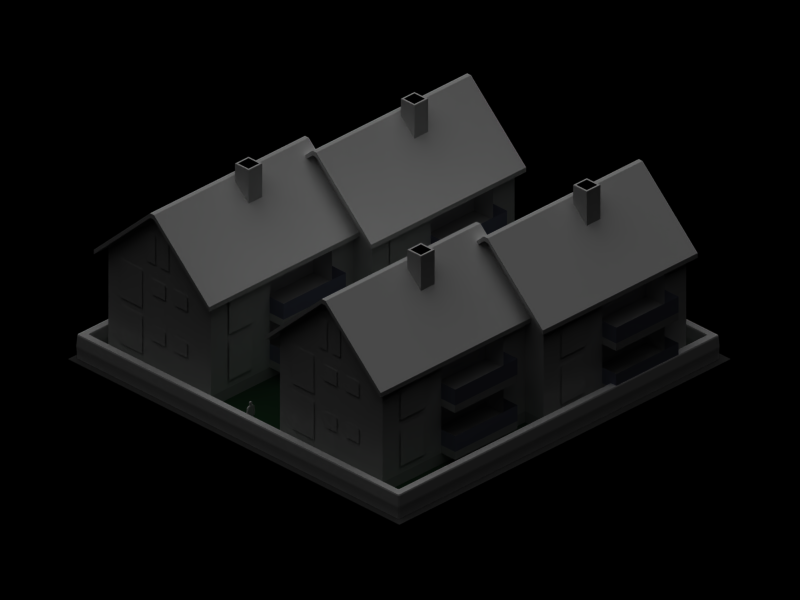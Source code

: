 # Source: reslowhbhd.blend  (saved by Blender 2.36.0; exported with 4.5.12 LTS)
import bpy
from mathutils import Matrix  # noqa: F401  (used for matrix-valued properties, if any)

bpy.ops.wm.read_factory_settings(use_empty=True)
scene = bpy.context.scene
scene.name = '1'

# ---- collections
col_collection_1 = bpy.data.collections.new('Collection 1'); scene.collection.children.link(col_collection_1)

# ---- materials (node trees are filled in below, after node groups)
mat_material_001 = bpy.data.materials.new('Material.001')
mat_material_001.alpha_threshold = 0.0
mat_material_001.preview_render_type = 'FLAT'
mat_material_001.diffuse_color = (0.07369, 0.1827, 0.09619, 1.0)
mat_material_001.roughness = 0.5
mat_material_001.specular_intensity = 0.3656
mat_material_001.line_color = (0.0, 0.0, 0.0, 1.0)
mat_hedge = bpy.data.materials.new('Hedge')
mat_hedge.alpha_threshold = 0.0
mat_hedge.preview_render_type = 'CUBE'
mat_hedge.roughness = 0.5
mat_hedge.specular_intensity = 0.0
mat_dachziegel = bpy.data.materials.new('Dachziegel')
mat_dachziegel.alpha_threshold = 0.0
mat_dachziegel.preview_render_type = 'FLAT'
mat_dachziegel.roughness = 0.5
mat_dachziegel.specular_intensity = 0.1766
mat_dachziegel.line_color = (0.0, 0.0, 0.0, 1.0)
mat_black = bpy.data.materials.new('Black')
mat_black.alpha_threshold = 0.0
mat_black.preview_render_type = 'FLAT'
mat_black.diffuse_color = (0.0, 0.0, 0.0, 1.0)
mat_black.roughness = 0.5
mat_black.specular_intensity = 0.1766
mat_black.line_color = (0.0, 0.0, 0.0, 1.0)
mat_wall = bpy.data.materials.new('Wall')
mat_wall.alpha_threshold = 0.0
mat_wall.preview_render_type = 'CUBE'
mat_wall.roughness = 0.5
mat_wall.line_color = (0.0, 0.0, 0.0, 1.0)
mat_balkon = bpy.data.materials.new('Balkon')
mat_balkon.alpha_threshold = 0.0
mat_balkon.preview_render_type = 'FLAT'
mat_balkon.diffuse_color = (0.3731, 0.3948, 0.5209, 1.0)
mat_balkon.roughness = 0.5
mat_balkon.line_color = (0.0, 0.0, 0.0, 1.0)
mat_fundament = bpy.data.materials.new('Fundament')
mat_fundament.alpha_threshold = 0.0
mat_fundament.preview_render_type = 'FLAT'
mat_fundament.diffuse_color = (0.6741, 0.6741, 0.6741, 1.0)
mat_fundament.roughness = 0.5
mat_fundament.line_color = (0.0, 0.0, 0.0, 1.0)
mat_window = bpy.data.materials.new('Window')
mat_window.alpha_threshold = 0.0
mat_window.preview_render_type = 'CUBE'
mat_window.roughness = 0.5
mat_window.specular_intensity = 1.0
mat_window2 = bpy.data.materials.new('Window2')
mat_window2.alpha_threshold = 0.0
mat_window2.preview_render_type = 'FLAT'
mat_window2.roughness = 0.5
mat_window2.line_color = (0.0, 0.0, 0.0, 1.0)
mat_cement = bpy.data.materials.new('Cement')
mat_cement.alpha_threshold = 0.0
mat_cement.preview_render_type = 'CUBE'
mat_cement.diffuse_color = (0.2146, 0.2146, 0.2146, 1.0)
mat_cement.roughness = 0.5
mat_cement.specular_intensity = 0.1
mat_cement.line_color = (0.0, 0.0, 0.0, 1.0)

# ---- material node trees

# ---- cameras
cam_camera_001 = bpy.data.cameras.new('Camera.001')
cam_camera_001.passepartout_alpha = 0.2
cam_camera_001.clip_end = 100.0
cam_camera_001.lens = 30.0
cam_camera_001.ortho_scale = 8.533
cam_camera_001.show_passepartout = False
cam_camera_001.show_safe_areas = True
cam_camera_001.dof.focus_distance = 0.0
cam_camera_001.dof.aperture_fstop = 128.0
cam_camera = bpy.data.cameras.new('Camera')
cam_camera.type = 'ORTHO'
cam_camera.passepartout_alpha = 0.2
cam_camera.clip_end = 100.0
cam_camera.lens = 10.0
cam_camera.ortho_scale = 25.6
cam_camera.show_passepartout = False
cam_camera.show_safe_areas = True
cam_camera.dof.focus_distance = 0.0
cam_camera.dof.aperture_fstop = 128.0

# ---- lights
light_lamp_001 = bpy.data.lights.new('Lamp.001', 'SUN')
light_lamp_001.transmission_factor = 0.0
light_lamp_001.angle = 1.571
light_lamp_001.energy = 0.6439
light_lamp_001.shadow_buffer_clip_start = 0.5
light_lamp_001.shadow_soft_size = 1.0
light_lamp_001.shadow_cascade_max_distance = 1000.0
light_lamp_001.cycles.use_multiple_importance_sampling = False
light_lamp = bpy.data.lights.new('Lamp', 'SUN')
light_lamp.transmission_factor = 0.0
light_lamp.angle = 1.571
light_lamp.energy = 1.0
light_lamp.shadow_buffer_clip_start = 0.5
light_lamp.shadow_soft_size = 1.0
light_lamp.shadow_cascade_max_distance = 1000.0
light_lamp.cycles.use_multiple_importance_sampling = False

# ---- meshes
me_plane_004 = bpy.data.meshes.new('Plane.004')
me_plane_004.from_pydata([(7.072, 7.072, 0.0), (7.072, -7.072, 0.0), (-7.072, -7.072, 0.0), (-7.072, 7.072, 0.0)], [], [(0, 3, 2, 1)])
me_plane_004.materials.append(mat_material_001)
me_plane_004.use_remesh_preserve_volume = False
me_plane_004.use_remesh_preserve_attributes = False
me_plane_004.use_mirror_vertex_groups = False
me_plane_004.update()
me_cube_004 = bpy.data.meshes.new('Cube.004')
me_cube_004.from_pydata([(-8.118, 8.068, -0.5087), (-8.118, -2.18, -0.5087), (-8.452, -2.18, -0.5087), (-8.452, 8.068, -0.5087), (-8.118, 8.068, 0.4556), (-8.118, -2.18, 0.4556), (-8.452, -2.18, 0.4556), (-8.452, 8.068, 0.4556), (-8.08, 8.068, 0.05539), (-8.08, -2.18, 0.05539), (-8.489, -2.18, 0.05539), (-8.489, 8.068, 0.05539), (-8.428, 8.068, 0.5087), (-8.428, -2.18, 0.5087), (-8.141, -2.18, 0.5087), (-8.141, 8.068, 0.5087), (-8.079, -2.18, -0.007287), (-8.49, -2.18, -0.007287), (-8.49, 8.068, -0.007287), (-8.483, 8.421, -0.007287), (-8.133, 8.099, 0.5087), (-8.429, 8.39, 0.5087), (-8.482, 8.42, 0.05539), (-8.45, 8.402, 0.4556), (-8.113, 8.087, 0.4556), (-8.45, 8.402, -0.5087), (-8.113, 8.087, -0.5087), (-8.099, 8.101, -0.5087), (-8.401, 8.444, -0.5087), (-8.099, 8.101, 0.4556), (-8.401, 8.444, 0.4556), (-8.42, 8.477, 0.05539), (-8.389, 8.424, 0.5087), (-8.111, 8.122, 0.5087), (-8.08, 8.068, -0.007287), (-8.42, 8.477, -0.007287), (-8.08, 8.479, -0.007287), (-8.08, 8.13, 0.5087), (-8.08, 8.417, 0.5087), (-8.08, 8.478, 0.05539), (-8.08, 8.44, 0.4556), (-8.08, 8.106, 0.4556), (-8.08, 8.44, -0.5087), (-8.08, 8.106, -0.5087), (0.05506, 8.106, -0.5087), (0.05506, 8.44, -0.5087), (0.05506, 8.106, 0.4556), (0.05506, 8.44, 0.4556), (0.05506, 8.478, 0.05539), (0.05506, 8.417, 0.5087), (0.05506, 8.13, 0.5087), (0.05506, 8.479, -0.007287), (0.05506, 8.068, -0.007287), (0.05506, 8.068, 0.05539), (0.05506, -7.952, 0.05539), (0.05506, -7.952, -0.007287), (0.05506, -8.362, -0.007287), (0.05506, -8.013, 0.5087), (0.05506, -8.3, 0.5087), (0.05506, -8.361, 0.05539), (0.05506, -8.324, 0.4556), (0.05506, -7.99, 0.4556), (0.05506, -8.324, -0.5087), (0.05506, -7.99, -0.5087), (-8.08, -7.99, -0.5087), (-8.08, -8.324, -0.5087), (-8.08, -7.99, 0.4556), (-8.08, -8.324, 0.4556), (-8.08, -8.361, 0.05539), (-8.08, -8.3, 0.5087), (-8.08, -8.013, 0.5087), (-8.08, -8.362, -0.007287), (-8.42, -8.361, -0.007287), (-8.08, -7.952, -0.007287), (-8.111, -8.005, 0.5087), (-8.389, -8.307, 0.5087), (-8.42, -8.36, 0.05539), (-8.401, -8.328, 0.4556), (-8.099, -7.985, 0.4556), (-8.401, -8.328, -0.5087), (-8.099, -7.985, -0.5087), (-8.113, -7.971, -0.5087), (-8.45, -8.285, -0.5087), (-8.113, -7.971, 0.4556), (-8.45, -8.285, 0.4556), (-8.482, -8.304, 0.05539), (-8.429, -8.273, 0.5087), (-8.133, -7.983, 0.5087), (-8.483, -8.304, -0.007287), (-8.49, -7.952, -0.007287), (-8.141, -7.952, 0.5087), (-8.428, -7.952, 0.5087), (-8.489, -7.952, 0.05539), (-8.08, -7.952, 0.05539), (-8.452, -7.952, 0.4556), (-8.118, -7.952, 0.4556), (-8.452, -7.952, -0.5087), (-8.118, -7.952, -0.5087), (8.118, -7.952, -0.5087), (8.452, -7.952, -0.5087), (8.118, -7.952, 0.4556), (8.452, -7.952, 0.4556), (8.08, -7.952, 0.05539), (8.489, -7.952, 0.05539), (8.428, -7.952, 0.5087), (8.141, -7.952, 0.5087), (8.49, -7.952, -0.007287), (8.483, -8.304, -0.007287), (8.133, -7.983, 0.5087), (8.429, -8.273, 0.5087), (8.482, -8.304, 0.05539), (8.45, -8.285, 0.4556), (8.113, -7.971, 0.4556), (8.45, -8.285, -0.5087), (8.113, -7.971, -0.5087), (8.099, -7.985, -0.5087), (8.401, -8.328, -0.5087), (8.099, -7.985, 0.4556), (8.401, -8.328, 0.4556), (8.42, -8.36, 0.05539), (8.389, -8.307, 0.5087), (8.111, -8.005, 0.5087), (8.08, -7.952, -0.007287), (8.42, -8.361, -0.007287), (8.08, -8.362, -0.007287), (8.08, -8.013, 0.5087), (8.08, -8.3, 0.5087), (8.08, -8.361, 0.05539), (8.08, -8.324, 0.4556), (8.08, -7.99, 0.4556), (8.08, -8.324, -0.5087), (8.08, -7.99, -0.5087), (8.08, 8.106, -0.5087), (8.08, 8.44, -0.5087), (8.08, 8.106, 0.4556), (8.08, 8.44, 0.4556), (8.08, 8.478, 0.05539), (8.08, 8.417, 0.5087), (8.08, 8.13, 0.5087), (8.08, 8.479, -0.007287), (8.42, 8.477, -0.007287), (8.08, 8.068, -0.007287), (8.111, 8.122, 0.5087), (8.389, 8.424, 0.5087), (8.42, 8.477, 0.05539), (8.401, 8.444, 0.4556), (8.099, 8.101, 0.4556), (8.401, 8.444, -0.5087), (8.099, 8.101, -0.5087), (8.113, 8.087, -0.5087), (8.45, 8.402, -0.5087), (8.113, 8.087, 0.4556), (8.45, 8.402, 0.4556), (8.482, 8.42, 0.05539), (8.429, 8.39, 0.5087), (8.133, 8.099, 0.5087), (8.483, 8.421, -0.007287), (8.49, 8.068, -0.007287), (8.49, -2.18, -0.007287), (8.079, -2.18, -0.007287), (8.141, 8.068, 0.5087), (8.141, -2.18, 0.5087), (8.428, -2.18, 0.5087), (8.428, 8.068, 0.5087), (8.489, 8.068, 0.05539), (8.489, -2.18, 0.05539), (8.08, -2.18, 0.05539), (8.08, 8.068, 0.05539), (8.452, 8.068, 0.4556), (8.452, -2.18, 0.4556), (8.118, -2.18, 0.4556), (8.118, 8.068, 0.4556), (8.452, 8.068, -0.5087), (8.452, -2.18, -0.5087), (8.118, -2.18, -0.5087), (8.118, 8.068, -0.5087)], [], [(0, 1, 2, 3), (0, 34, 16, 1), (1, 16, 17, 2), (2, 17, 18, 3), (10, 6, 7, 11), (9, 5, 6, 10), (8, 4, 5, 9), (5, 4, 15, 14), (6, 5, 14, 13), (7, 6, 13, 12), (15, 12, 13, 14), (17, 10, 11, 18), (16, 9, 10, 17), (34, 8, 9, 16), (12, 15, 20, 21), (7, 12, 21, 23), (15, 4, 24, 20), (18, 11, 22, 19), (11, 7, 23, 22), (4, 8, 24), (3, 18, 19, 25), (34, 0, 26), (0, 3, 25, 26), (26, 25, 28, 27), (34, 26, 27), (25, 19, 35, 28), (24, 8, 29), (22, 23, 30, 31), (19, 22, 31, 35), (20, 24, 29, 33), (23, 21, 32, 30), (21, 20, 33, 32), (32, 33, 37, 38), (30, 32, 38, 40), (33, 29, 41, 37), (35, 31, 39, 36), (31, 30, 40, 39), (29, 8, 41), (28, 35, 36, 42), (34, 27, 43), (27, 28, 42, 43), (8, 34, 52, 53), (41, 8, 53, 46), (34, 43, 44, 52), (43, 42, 45, 44), (42, 36, 51, 45), (39, 40, 47, 48), (36, 39, 48, 51), (37, 41, 46, 50), (40, 38, 49, 47), (38, 37, 50, 49), (46, 53, 48, 47), (53, 52, 51, 48), (46, 47, 49, 50), (52, 44, 45, 51), (55, 56, 62, 63), (61, 57, 58, 60), (54, 59, 56, 55), (61, 60, 59, 54), (69, 58, 57, 70), (67, 60, 58, 69), (70, 57, 61, 66), (71, 56, 59, 68), (68, 59, 60, 67), (65, 62, 56, 71), (64, 63, 62, 65), (73, 55, 63, 64), (66, 61, 54, 93), (93, 54, 55, 73), (80, 64, 65, 79), (73, 64, 80), (79, 65, 71, 72), (78, 66, 93), (76, 68, 67, 77), (72, 71, 68, 76), (74, 70, 66, 78), (77, 67, 69, 75), (75, 69, 70, 74), (86, 75, 74, 87), (84, 77, 75, 86), (87, 74, 78, 83), (88, 72, 76, 85), (85, 76, 77, 84), (83, 78, 93), (82, 79, 72, 88), (73, 80, 81), (81, 80, 79, 82), (97, 81, 82, 96), (73, 81, 97), (96, 82, 88, 89), (95, 83, 93), (92, 85, 84, 94), (89, 88, 85, 92), (90, 87, 83, 95), (94, 84, 86, 91), (91, 86, 87, 90), (73, 16, 9, 93), (17, 89, 92, 10), (90, 14, 13, 91), (94, 91, 13, 6), (5, 14, 90, 95), (93, 9, 5, 95), (10, 92, 94, 6), (2, 96, 89, 17), (97, 1, 16, 73), (97, 96, 2, 1), (98, 174, 173, 99), (98, 122, 159, 174), (173, 158, 106, 99), (165, 169, 101, 103), (102, 100, 170, 166), (170, 100, 105, 161), (101, 169, 162, 104), (105, 104, 162, 161), (158, 165, 103, 106), (122, 102, 166, 159), (104, 105, 108, 109), (101, 104, 109, 111), (105, 100, 112, 108), (106, 103, 110, 107), (103, 101, 111, 110), (100, 102, 112), (99, 106, 107, 113), (122, 98, 114), (98, 99, 113, 114), (114, 113, 116, 115), (122, 114, 115), (113, 107, 123, 116), (112, 102, 117), (110, 111, 118, 119), (107, 110, 119, 123), (108, 112, 117, 121), (111, 109, 120, 118), (109, 108, 121, 120), (120, 121, 125, 126), (118, 120, 126, 128), (121, 117, 129, 125), (123, 119, 127, 124), (119, 118, 128, 127), (117, 102, 129), (116, 123, 124, 130), (122, 115, 131), (115, 116, 130, 131), (102, 122, 55, 54), (129, 102, 54, 61), (122, 131, 63, 55), (131, 130, 62, 63), (130, 124, 56, 62), (127, 128, 60, 59), (124, 127, 59, 56), (125, 129, 61, 57), (128, 126, 58, 60), (126, 125, 57, 58), (137, 49, 50, 138), (135, 47, 49, 137), (138, 50, 46, 134), (139, 51, 48, 136), (136, 48, 47, 135), (133, 45, 51, 139), (132, 44, 45, 133), (141, 52, 44, 132), (134, 46, 53, 167), (167, 53, 52, 141), (148, 132, 133, 147), (141, 132, 148), (147, 133, 139, 140), (146, 134, 167), (144, 136, 135, 145), (140, 139, 136, 144), (142, 138, 134, 146), (145, 135, 137, 143), (143, 137, 138, 142), (154, 143, 142, 155), (152, 145, 143, 154), (155, 142, 146, 151), (156, 140, 144, 153), (153, 144, 145, 152), (151, 146, 167), (150, 147, 140, 156), (141, 148, 149), (149, 148, 147, 150), (175, 149, 150, 172), (141, 149, 175), (172, 150, 156, 157), (171, 151, 167), (164, 153, 152, 168), (157, 156, 153, 164), (160, 155, 151, 171), (168, 152, 154, 163), (163, 154, 155, 160), (141, 159, 166, 167), (159, 158, 165, 166), (158, 157, 164, 165), (160, 161, 162, 163), (168, 163, 162, 169), (169, 162, 161, 170), (170, 161, 160, 171), (167, 166, 170, 171), (166, 165, 169, 170), (165, 164, 168, 169), (173, 172, 157, 158), (174, 173, 158, 159), (175, 174, 159, 141), (175, 172, 173, 174)])
me_cube_004.materials.append(mat_hedge)
me_cube_004.use_remesh_preserve_volume = False
me_cube_004.use_remesh_preserve_attributes = False
me_cube_004.use_mirror_vertex_groups = False
me_cube_004.auto_texspace = False
me_cube_004.update()
me_cube_003 = bpy.data.meshes.new('Cube.003')
me_cube_003.from_pydata([(0.5144, 0.5144, -1.109), (0.5144, -0.5144, -1.109), (-0.5144, -0.5144, -1.109), (-0.5144, 0.5144, -1.109), (0.5144, 0.5144, 0.5144), (0.5144, -0.5144, 0.5144), (-0.5144, -0.5144, 0.5144), (-0.5144, 0.5144, 0.5144), (-0.3881, 0.3881, 0.5144), (-0.3881, -0.3881, 0.5144), (0.3881, -0.3881, 0.5144), (0.3881, 0.3881, 0.5144), (0.3881, 0.3881, 0.2298), (0.3881, -0.3881, 0.2298), (-0.3881, -0.3881, 0.2298), (-0.3881, 0.3881, 0.2298)], [], [(0, 1, 2, 3), (0, 4, 5, 1), (1, 5, 6, 2), (2, 6, 7, 3), (4, 0, 3, 7), (5, 4, 11, 10), (6, 5, 10, 9), (7, 6, 9, 8), (4, 7, 8, 11), (11, 8, 15, 12), (8, 9, 14, 15), (9, 10, 13, 14), (10, 11, 12, 13), (12, 15, 14, 13)])
me_cube_003.polygons.foreach_set('material_index', [0, 0, 0, 0, 0, 0, 0, 0, 0, 1, 1, 1, 1, 1])
me_cube_003.materials.append(mat_dachziegel)
me_cube_003.materials.append(mat_black)
me_cube_003.use_remesh_preserve_volume = False
me_cube_003.use_remesh_preserve_attributes = False
me_cube_003.use_mirror_vertex_groups = False
me_cube_003.update()
me_cube_006 = bpy.data.meshes.new('Cube.006')
me_cube_006.from_pydata([(2.398, 2.387, -2.793), (2.398, -2.258, -2.793), (-3.489, -2.258, -2.793), (-3.489, 2.387, -2.793), (2.398, 2.387, 1.414), (2.398, -2.258, 1.414), (-3.489, -2.258, 1.414), (-3.489, 2.387, 1.414), (-3.489, 0.2879, 3.403), (-3.489, -0.1593, 3.403), (2.398, -0.1593, 3.403), (2.398, 0.2879, 3.403), (1.506, -2.258, -2.793), (1.506, 2.387, -2.793), (1.506, -2.258, 1.414), (1.506, 2.387, 1.414), (1.506, 0.2879, 3.403), (1.506, -0.1593, 3.403), (-1.064, 0.2879, 3.403), (-1.064, -0.1593, 3.403), (-1.064, -2.258, 1.414), (-1.064, 2.387, 1.414), (-1.064, 2.387, -2.793), (-1.064, -2.258, -2.793), (2.398, 2.387, 1.133), (2.398, -2.258, 1.133), (-3.489, -2.258, 1.133), (-3.489, 2.387, 1.133), (1.506, 2.387, 1.133), (1.506, -2.258, 1.133), (-1.064, -2.258, 1.133), (-1.064, 2.387, 1.133), (-3.489, 2.387, -0.2962), (-1.064, 2.387, -0.2961), (-3.489, -2.258, -0.2962), (-1.064, -2.258, -0.2961), (1.506, -2.258, -0.2962), (1.506, 2.387, -0.2961), (2.398, 2.387, -0.2962), (2.398, -2.258, -0.2962), (2.398, 2.387, -0.5777), (1.506, 2.387, -0.5776), (-1.064, -2.258, -0.5776), (1.506, -2.258, -0.5777), (-3.489, -2.258, -0.5777), (-3.489, 2.387, -0.5777), (-1.064, 2.387, -0.5776), (2.398, -2.258, -0.5777), (-3.489, -2.258, -2.014), (-1.064, -2.258, -2.014), (1.506, -2.258, -2.014), (2.398, 2.387, -2.014), (1.506, 2.387, -2.014), (-3.489, 2.387, -2.014), (-1.064, 2.387, -2.014), (2.398, -2.258, -2.014), (-1.064, -0.9803, -2.014), (1.506, -0.9803, -2.014), (1.506, -0.9803, -0.5777), (-1.064, -0.9803, -0.5776), (-1.064, -0.9803, -0.2961), (1.506, -0.9803, -0.2962), (1.506, -0.9803, 1.133), (-1.064, -0.9803, 1.133), (2.398, 2.387, -2.312), (2.398, -2.258, -2.312), (1.506, -2.258, -2.312), (-3.489, -2.258, -2.312), (-3.489, 2.387, -2.312), (-1.064, 2.387, -2.312), (1.506, 2.387, -2.312), (-1.064, -2.258, -2.312), (-1.064, -2.887, -2.014), (1.506, -2.887, -2.014), (1.506, -2.887, -2.312), (-1.064, -2.887, -2.312), (-1.064, -2.887, -0.2961), (1.506, -2.887, -0.2962), (1.506, -2.887, -0.5777), (-1.064, -2.887, -0.5776), (1.506, -2.258, 0.2858), (1.506, -2.887, 0.2858), (-1.064, -2.887, 0.2859), (-1.064, -2.258, 0.2859), (1.506, -2.258, -1.432), (1.506, -2.887, -1.432), (-1.064, -2.887, -1.432), (-1.064, -2.258, -1.432)], [], [(0, 1, 12, 13), (0, 64, 65, 1), (1, 65, 66, 12), (2, 67, 68, 3), (4, 24, 28, 15), (4, 15, 16, 11), (7, 6, 9, 8), (6, 20, 19, 9), (5, 4, 11, 10), (11, 16, 17, 10), (16, 18, 19, 17), (14, 5, 10, 17), (15, 21, 18, 16), (13, 22, 69, 70), (14, 20, 30, 29), (12, 23, 22, 13), (23, 2, 3, 22), (20, 6, 26, 30), (22, 3, 68, 69), (21, 7, 8, 18), (18, 8, 9, 19), (20, 14, 17, 19), (27, 7, 21, 31), (26, 34, 35, 30), (31, 21, 15, 28), (24, 38, 37, 28), (26, 6, 7, 27), (25, 5, 14, 29), (24, 4, 5, 25), (38, 40, 41, 37), (34, 44, 42, 35), (32, 27, 31, 33), (33, 31, 28, 37), (34, 26, 27, 32), (39, 25, 29, 36), (38, 24, 25, 39), (44, 48, 49, 42), (40, 51, 52, 41), (45, 32, 33, 46), (46, 33, 37, 41), (44, 34, 32, 45), (47, 39, 36, 43), (40, 38, 39, 47), (51, 64, 70, 52), (48, 67, 71, 49), (53, 45, 46, 54), (54, 46, 41, 52), (48, 44, 45, 53), (55, 47, 43, 50), (51, 40, 47, 55), (49, 50, 57, 56), (50, 43, 58, 57), (42, 49, 56, 59), (43, 42, 59, 58), (35, 36, 61, 60), (36, 29, 62, 61), (30, 35, 60, 63), (29, 30, 63, 62), (59, 56, 57, 58), (63, 60, 61, 62), (67, 2, 23, 71), (71, 23, 12, 66), (64, 0, 13, 70), (68, 53, 54, 69), (69, 54, 52, 70), (67, 48, 53, 68), (65, 55, 50, 66), (64, 51, 55, 65), (50, 49, 72, 73), (66, 50, 73, 74), (71, 66, 74, 75), (49, 71, 75, 72), (36, 35, 76, 77), (43, 36, 77, 78), (42, 43, 78, 79), (35, 42, 79, 76), (72, 75, 74, 73), (76, 79, 78, 77), (77, 36, 80, 81), (76, 77, 81, 82), (35, 76, 82, 83), (73, 50, 84, 85), (72, 73, 85, 86), (49, 72, 86, 87)])
me_cube_006.polygons.foreach_set('material_index', [2, 2, 2, 2, 0, 0, 0, 0, 0, 0, 0, 0, 0, 2, 0, 2, 2, 0, 2, 0, 0, 0, 0, 0, 0, 0, 0, 0, 0, 0, 0, 0, 0, 0, 0, 0, 0, 0, 0, 0, 0, 0, 0, 0, 0, 0, 0, 0, 0, 0, 2, 0, 0, 2, 2, 0, 0, 0, 0, 0, 2, 2, 2, 0, 0, 0, 0, 0, 2, 2, 2, 2, 2, 2, 2, 0, 2, 2, 1, 1, 1, 1, 1, 1])
me_cube_006.materials.append(mat_wall)
me_cube_006.materials.append(mat_balkon)
me_cube_006.materials.append(mat_fundament)
me_cube_006.use_remesh_preserve_volume = False
me_cube_006.use_remesh_preserve_attributes = False
me_cube_006.use_mirror_vertex_groups = False
me_cube_006.auto_texspace = False
me_cube_006.update()
me_cube = bpy.data.meshes.new('Cube')
me_cube.from_pydata([(0.02671, 2.7, 1.067), (0.02671, -2.52, 1.067), (0.02677, -0.02496, 3.453), (0.02659, 0.1535, 3.453), (1.506, -0.02496, 3.453), (1.506, 0.1535, 3.453), (1.506, 2.7, 1.067), (1.506, -2.52, 1.067), (2.398, 0.1535, 3.453), (2.398, -0.02496, 3.453), (-4.001, -0.02496, 3.453), (-4.001, 0.1535, 3.453), (-4.001, 2.7, 1.067), (-4.001, -2.52, 1.067), (2.398, -2.52, 1.067), (2.398, 2.7, 1.067), (2.398, 0.1535, 3.625), (2.398, 2.7, 1.238), (1.506, 2.7, 1.238), (-4.001, -0.02496, 3.625), (-4.001, -2.52, 1.238), (0.02671, -2.52, 1.238), (2.398, -0.02496, 3.625), (2.398, -2.52, 1.238), (1.506, -2.52, 1.238), (0.02671, 2.7, 1.238), (-4.001, 0.1535, 3.625), (-4.001, 2.7, 1.238), (1.506, 0.1535, 3.625), (0.02677, -0.02496, 3.625), (1.506, -0.02496, 3.625), (0.02659, 0.1535, 3.625)], [], [(1, 7, 4, 2), (3, 11, 10, 2), (0, 12, 11, 3), (6, 0, 3, 5), (7, 14, 9, 4), (5, 3, 2, 4), (8, 5, 4, 9), (13, 1, 2, 10), (15, 6, 5, 8), (15, 8, 16, 17), (6, 15, 17, 18), (13, 10, 19, 20), (1, 13, 20, 21), (8, 9, 22, 16), (9, 14, 23, 22), (14, 7, 24, 23), (0, 6, 18, 25), (11, 12, 27, 26), (12, 0, 25, 27), (10, 11, 26, 19), (7, 1, 21, 24), (17, 18, 28, 16), (20, 21, 29, 19), (16, 28, 30, 22), (28, 31, 29, 30), (24, 23, 22, 30), (18, 25, 31, 28), (25, 27, 26, 31), (31, 26, 19, 29), (21, 24, 30, 29)])
me_cube.materials.append(mat_dachziegel)
me_cube.use_remesh_preserve_volume = False
me_cube.use_remesh_preserve_attributes = False
me_cube.use_mirror_vertex_groups = False
me_cube.update()
me_plane_001 = bpy.data.meshes.new('Plane.001')
me_plane_001.from_pydata([(0.4891, 0.7118, 1.951e-08), (0.4891, -0.7118, -1.951e-08), (-0.4891, -0.7118, -1.951e-08), (-0.4891, 0.7118, 1.951e-08)], [], [(0, 3, 2, 1)])
me_plane_001.materials.append(mat_window)
me_plane_001.use_remesh_preserve_volume = False
me_plane_001.use_remesh_preserve_attributes = False
me_plane_001.use_mirror_vertex_groups = False
me_plane_001.update()
me_cube_001 = bpy.data.meshes.new('Cube.001')
me_cube_001.from_pydata([(-1.285, 5.364e-07, 0.7146), (1.285, -5.96e-07, 0.7145), (1.285, -2.98e-07, -0.7146), (-1.285, 5.364e-07, -0.7145)], [], [(0, 3, 2, 1)])
me_cube_001.materials.append(mat_window)
me_cube_001.use_remesh_preserve_volume = False
me_cube_001.use_remesh_preserve_attributes = False
me_cube_001.use_mirror_vertex_groups = False
me_cube_001.auto_texspace = False
me_cube_001.update()
me_cube_002 = bpy.data.meshes.new('Cube.002')
me_cube_002.from_pydata([(-1.285, 4.172e-07, 0.7184), (1.285, -4.172e-07, 0.7184), (1.285, 0.0, -0.7184), (-1.285, 4.172e-07, -0.7183)], [], [(0, 3, 2, 1)])
me_cube_002.materials.append(mat_window)
me_cube_002.use_remesh_preserve_volume = False
me_cube_002.use_remesh_preserve_attributes = False
me_cube_002.use_mirror_vertex_groups = False
me_cube_002.auto_texspace = False
me_cube_002.update()
me_plane_002 = bpy.data.meshes.new('Plane.002')
me_plane_002.from_pydata([(-3.349e-23, 0.4117, 0.4117), (-1.124e-15, 0.4117, -0.4117), (-6.914e-24, -0.4117, -0.4117), (1.124e-15, -0.4117, 0.4117)], [], [(0, 3, 2, 1)])
me_plane_002.materials.append(mat_window2)
me_plane_002.use_remesh_preserve_volume = False
me_plane_002.use_remesh_preserve_attributes = False
me_plane_002.use_mirror_vertex_groups = False
me_plane_002.update()
me_plane_003 = bpy.data.meshes.new('Plane.003')
me_plane_003.from_pydata([(-3.349e-23, 0.4117, 0.4117), (-1.124e-15, 0.4117, -0.4117), (-6.914e-24, -0.4117, -0.4117), (1.124e-15, -0.4117, 0.4117)], [], [(0, 3, 2, 1)])
me_plane_003.materials.append(mat_window2)
me_plane_003.use_remesh_preserve_volume = False
me_plane_003.use_remesh_preserve_attributes = False
me_plane_003.use_mirror_vertex_groups = False
me_plane_003.update()
me_plane = bpy.data.meshes.new('Plane')
me_plane.from_pydata([(7.5, 7.5, 0.0), (7.5, -7.5, 0.0), (-7.5, -7.5, 0.0), (-7.5, 7.5, 0.0)], [], [(0, 3, 2, 1)])
me_plane.materials.append(mat_cement)
me_plane.use_remesh_preserve_volume = False
me_plane.use_remesh_preserve_attributes = False
me_plane.use_mirror_vertex_groups = False
me_plane.update()
me_plane_008 = bpy.data.meshes.new('Plane.008')
me_plane_008.from_pydata([(-0.1594, 0.03111, 0.06014), (-0.1594, 0.03111, 0.003189), (-0.2276, 0.03111, 0.003189), (-0.2276, 0.03111, 0.06014), (-0.2059, 0.03111, -0.009899), (-0.1811, 0.03111, -0.0099), (-0.1811, 0.03111, -0.02005), (-0.2059, 0.03111, -0.02005), (-0.2564, 0.03111, -0.02717), (-0.1305, 0.03111, -0.02717), (-0.1396, 0.03111, -0.1605), (-0.2474, 0.03111, -0.1605), (-0.2474, 0.03111, -0.1811), (-0.1396, 0.03111, -0.1811), (-0.2435, 0.03111, -0.07564), (-0.1434, 0.03111, -0.07564), (-0.1935, 0.03111, -0.232), (-0.1778, 0.03111, -0.3201), (-0.1362, 0.03111, -0.3202), (-0.2091, 0.03111, -0.3201), (-0.2508, 0.03111, -0.3202), (-0.2508, 0.03111, -0.4236), (-0.2091, 0.03111, -0.4236), (-0.1362, 0.03111, -0.4236), (-0.1778, 0.03111, -0.4236), (-0.1068, 0.03111, -0.05217), (-0.07738, 0.03111, -0.07982), (-0.2802, 0.03111, -0.05217), (-0.2939, 0.03111, -0.1417), (-0.2939, 0.03111, -0.2063), (-0.2569, 0.03111, -0.2063), (-0.03702, 0.03111, -0.049), (-0.01771, 0.03111, -0.08048), (-0.2577, 0.03111, -0.1442), (-0.07834, 0.03111, -0.1261), (-0.02917, 0.03111, -0.05009), (-0.01509, 0.03111, -0.07306), (-0.2888, 0.03111, -0.2124), (-0.2619, 0.03111, -0.2124), (-0.2619, 0.03111, -0.243), (-0.2888, 0.03111, -0.243), (0.01099, 0.03111, -0.05708), (-0.003099, 0.03111, -0.0341), (-0.1778, 0.03111, -0.4497), (-0.1362, 0.03111, -0.4497), (-0.2091, 0.03111, -0.4497), (-0.2508, 0.03111, -0.4497), (-0.2797, 0.03111, -0.4497), (-0.1072, 0.03111, -0.4497), (-0.1072, 0.03111, -0.4342), (-0.2797, 0.03111, -0.4342), (-0.2104, 0.03111, 0.07584), (-0.1765, 0.03111, 0.07584), (0.1716, 0.03111, 0.4313), (0.1716, 0.03111, 0.3485), (0.07781, 0.03111, 0.3485), (0.07781, 0.03111, 0.4313), (0.1038, 0.03111, 0.3292), (0.1456, 0.03111, 0.3292), (0.1456, 0.03111, 0.3112), (0.1038, 0.03111, 0.3112), (0.01861, 0.03111, 0.2985), (0.2308, 0.03111, 0.2985), (0.2155, 0.03111, 0.061), (0.03384, 0.03111, 0.061), (0.03384, 0.03111, 0.02422), (0.2155, 0.03111, 0.02422), (0.04034, 0.03111, 0.2121), (0.209, 0.03111, 0.2121), (0.1247, 0.03111, -0.06635), (0.1511, 0.03111, -0.2234), (0.2212, 0.03111, -0.2234), (0.09827, 0.03111, -0.2234), (0.02814, 0.03111, -0.2234), (0.02814, 0.03111, -0.4077), (0.09827, 0.03111, -0.4076), (0.2212, 0.03111, -0.4077), (0.1511, 0.03111, -0.4076), (0.2708, 0.03111, 0.2539), (0.2939, 0.03111, 0.09444), (-0.02145, 0.03111, 0.2539), (-0.04449, 0.03111, 0.09444), (-0.04449, 0.03111, -0.02062), (0.01775, 0.03111, -0.02062), (0.2939, 0.03111, -0.02062), (0.2316, 0.03111, -0.02062), (0.01641, 0.03111, 0.09008), (0.233, 0.03111, 0.09008), (0.2854, 0.03111, -0.03152), (0.24, 0.03111, -0.03152), (-0.03601, 0.03111, -0.03152), (0.009403, 0.03111, -0.03152), (0.009403, 0.03111, -0.08599), (-0.03601, 0.03111, -0.08599), (0.24, 0.03111, -0.08599), (0.2854, 0.03111, -0.08599), (0.1511, 0.03111, -0.4541), (0.2212, 0.03111, -0.4541), (0.09827, 0.03111, -0.4541), (0.02814, 0.03111, -0.4541), (-0.02061, 0.03111, -0.4541), (0.27, 0.03111, -0.4541), (0.27, 0.03111, -0.4266), (-0.02061, 0.03111, -0.4266), (0.1014, 0.03111, 0.4541), (0.148, 0.03111, 0.4541), (0.148, -0.03111, 0.4541), (0.1014, -0.03111, 0.4541), (-0.02061, -0.03111, -0.4266), (0.27, -0.03111, -0.4266), (0.27, -0.03111, -0.4541), (-0.02061, -0.03111, -0.4541), (0.02814, -0.03111, -0.4541), (0.09827, -0.03111, -0.4541), (0.2212, -0.03111, -0.4541), (0.1511, -0.03111, -0.4541), (0.2854, -0.03111, -0.08599), (0.24, -0.03111, -0.08599), (-0.03601, -0.03111, -0.08599), (0.009403, -0.03111, -0.08599), (0.009403, -0.03111, -0.03152), (-0.03601, -0.03111, -0.03152), (0.24, -0.03111, -0.03152), (0.2854, -0.03111, -0.03152), (0.233, -0.03111, 0.09008), (0.01641, -0.03111, 0.09008), (0.2316, -0.03111, -0.02062), (0.2939, -0.03111, -0.02062), (0.01775, -0.03111, -0.02062), (-0.04449, -0.03111, -0.02062), (-0.04449, -0.03111, 0.09444), (-0.02145, -0.03111, 0.2539), (0.2939, -0.03111, 0.09444), (0.2708, -0.03111, 0.2539), (0.1511, -0.03111, -0.4076), (0.2212, -0.03111, -0.4077), (0.09827, -0.03111, -0.4076), (0.02814, -0.03111, -0.4077), (0.02814, -0.03111, -0.2234), (0.09827, -0.03111, -0.2234), (0.2212, -0.03111, -0.2234), (0.1511, -0.03111, -0.2234), (0.1247, -0.03111, -0.06635), (0.209, -0.03111, 0.2121), (0.04034, -0.03111, 0.2121), (0.2155, -0.03111, 0.02422), (0.03384, -0.03111, 0.02422), (0.03384, -0.03111, 0.061), (0.2155, -0.03111, 0.061), (0.2308, -0.03111, 0.2985), (0.01861, -0.03111, 0.2985), (0.1038, -0.03111, 0.3112), (0.1456, -0.03111, 0.3112), (0.1456, -0.03111, 0.3292), (0.1038, -0.03111, 0.3292), (0.07781, -0.03111, 0.4313), (0.07781, -0.03111, 0.3485), (0.1716, -0.03111, 0.3485), (0.1716, -0.03111, 0.4313), (-0.1765, -0.03111, 0.07584), (-0.2104, -0.03111, 0.07584), (-0.2797, -0.03111, -0.4342), (-0.1072, -0.03111, -0.4342), (-0.1072, -0.03111, -0.4497), (-0.2797, -0.03111, -0.4497), (-0.2508, -0.03111, -0.4497), (-0.2091, -0.03111, -0.4497), (-0.1362, -0.03111, -0.4497), (-0.1778, -0.03111, -0.4497), (-0.003099, -0.03111, -0.0341), (0.01099, -0.03111, -0.05708), (-0.2888, -0.03111, -0.243), (-0.2619, -0.03111, -0.243), (-0.2619, -0.03111, -0.2124), (-0.2888, -0.03111, -0.2124), (-0.01509, -0.03111, -0.07306), (-0.02917, -0.03111, -0.05009), (-0.07834, -0.03111, -0.1261), (-0.2577, -0.03111, -0.1442), (-0.01771, -0.03111, -0.08048), (-0.03702, -0.03111, -0.049), (-0.2569, -0.03111, -0.2063), (-0.2939, -0.03111, -0.2063), (-0.2939, -0.03111, -0.1417), (-0.2802, -0.03111, -0.05217), (-0.07738, -0.03111, -0.07982), (-0.1068, -0.03111, -0.05217), (-0.1778, -0.03111, -0.4236), (-0.1362, -0.03111, -0.4236), (-0.2091, -0.03111, -0.4236), (-0.2508, -0.03111, -0.4236), (-0.2508, -0.03111, -0.3202), (-0.2091, -0.03111, -0.3201), (-0.1362, -0.03111, -0.3202), (-0.1778, -0.03111, -0.3201), (-0.1935, -0.03111, -0.232), (-0.1434, -0.03111, -0.07564), (-0.2435, -0.03111, -0.07564), (-0.1396, -0.03111, -0.1811), (-0.2474, -0.03111, -0.1811), (-0.2474, -0.03111, -0.1605), (-0.1396, -0.03111, -0.1605), (-0.1305, -0.03111, -0.02717), (-0.2564, -0.03111, -0.02717), (-0.2059, -0.03111, -0.02005), (-0.1811, -0.03111, -0.02005), (-0.1811, -0.03111, -0.0099), (-0.2059, -0.03111, -0.009899), (-0.2276, -0.03111, 0.06014), (-0.2276, -0.03111, 0.003189), (-0.1594, -0.03111, 0.003189), (-0.1594, -0.03111, 0.06014)], [], [(0, 3, 2, 1), (1, 2, 4, 5), (5, 4, 7, 6), (6, 7, 8, 9), (9, 8, 14, 15), (10, 11, 12, 13), (14, 11, 10, 15), (19, 20, 21, 22), (18, 17, 24, 23), (30, 33, 28, 29), (32, 31, 26, 34), (31, 32, 36, 35), (30, 29, 37, 38), (38, 37, 40, 39), (35, 36, 41, 42), (23, 24, 43, 44), (22, 21, 46, 45), (46, 21, 50, 47), (23, 44, 48, 49), (12, 16, 13), (16, 12, 20, 19), (13, 16, 17, 18), (14, 8, 27), (15, 25, 9), (34, 26, 25, 15), (33, 14, 27, 28), (3, 0, 52, 51), (53, 56, 55, 54), (54, 55, 57, 58), (58, 57, 60, 59), (59, 60, 61, 62), (62, 61, 67, 68), (63, 64, 65, 66), (67, 64, 63, 68), (72, 73, 74, 75), (71, 70, 77, 76), (83, 86, 81, 82), (85, 84, 79, 87), (84, 85, 89, 88), (83, 82, 90, 91), (91, 90, 93, 92), (88, 89, 94, 95), (76, 77, 96, 97), (75, 74, 99, 98), (99, 74, 103, 100), (76, 97, 101, 102), (65, 69, 66), (69, 65, 73, 72), (66, 69, 70, 71), (67, 61, 80), (68, 78, 62), (87, 79, 78, 68), (86, 67, 80, 81), (56, 53, 105, 104), (56, 104, 107, 155), (104, 105, 106, 107), (105, 53, 158, 106), (81, 80, 131, 130), (67, 86, 125, 144), (87, 68, 143, 124), (78, 79, 132, 133), (62, 78, 133, 149), (80, 61, 150, 131), (66, 71, 140, 145), (70, 69, 142, 141), (69, 72, 139, 142), (73, 65, 146, 138), (76, 102, 109, 135), (102, 101, 110, 109), (101, 97, 114, 110), (99, 100, 111, 112), (100, 103, 108, 111), (103, 74, 137, 108), (75, 98, 113, 136), (98, 99, 112, 113), (97, 96, 115, 114), (96, 77, 134, 115), (88, 95, 116, 123), (95, 94, 117, 116), (94, 89, 122, 117), (91, 92, 119, 120), (92, 93, 118, 119), (93, 90, 121, 118), (83, 91, 120, 128), (90, 82, 129, 121), (84, 88, 123, 127), (89, 85, 126, 122), (85, 87, 124, 126), (79, 84, 127, 132), (82, 81, 130, 129), (86, 83, 128, 125), (71, 76, 135, 140), (77, 70, 141, 134), (72, 75, 136, 139), (74, 73, 138, 137), (68, 63, 148, 143), (64, 67, 144, 147), (63, 66, 145, 148), (65, 64, 147, 146), (59, 62, 149, 152), (61, 60, 151, 150), (58, 59, 152, 153), (60, 57, 154, 151), (54, 58, 153, 157), (57, 55, 156, 154), (53, 54, 157, 158), (55, 56, 155, 156), (3, 51, 160, 208), (51, 52, 159, 160), (52, 0, 211, 159), (28, 27, 184, 183), (14, 33, 178, 197), (34, 15, 196, 177), (25, 26, 185, 186), (9, 25, 186, 202), (27, 8, 203, 184), (13, 18, 193, 198), (17, 16, 195, 194), (16, 19, 192, 195), (20, 12, 199, 191), (23, 49, 162, 188), (49, 48, 163, 162), (48, 44, 167, 163), (46, 47, 164, 165), (47, 50, 161, 164), (50, 21, 190, 161), (22, 45, 166, 189), (45, 46, 165, 166), (44, 43, 168, 167), (43, 24, 187, 168), (35, 42, 169, 176), (42, 41, 170, 169), (41, 36, 175, 170), (38, 39, 172, 173), (39, 40, 171, 172), (40, 37, 174, 171), (30, 38, 173, 181), (37, 29, 182, 174), (31, 35, 176, 180), (36, 32, 179, 175), (32, 34, 177, 179), (26, 31, 180, 185), (29, 28, 183, 182), (33, 30, 181, 178), (18, 23, 188, 193), (24, 17, 194, 187), (19, 22, 189, 192), (21, 20, 191, 190), (15, 10, 201, 196), (11, 14, 197, 200), (10, 13, 198, 201), (12, 11, 200, 199), (6, 9, 202, 205), (8, 7, 204, 203), (5, 6, 205, 206), (7, 4, 207, 204), (1, 5, 206, 210), (4, 2, 209, 207), (0, 1, 210, 211), (2, 3, 208, 209), (211, 208, 209, 210), (210, 209, 207, 206), (206, 207, 204, 205), (205, 204, 203, 202), (202, 203, 197, 196), (201, 200, 199, 198), (197, 200, 201, 196), (192, 191, 190, 189), (193, 194, 187, 188), (181, 178, 183, 182), (179, 180, 185, 177), (180, 179, 175, 176), (181, 182, 174, 173), (173, 174, 171, 172), (176, 175, 170, 169), (188, 187, 168, 167), (189, 190, 165, 166), (165, 190, 161, 164), (188, 167, 163, 162), (199, 195, 198), (195, 199, 191, 192), (198, 195, 194, 193), (197, 203, 184), (196, 186, 202), (177, 185, 186, 196), (178, 197, 184, 183), (208, 211, 159, 160), (158, 155, 156, 157), (157, 156, 154, 153), (153, 154, 151, 152), (152, 151, 150, 149), (149, 150, 144, 143), (148, 147, 146, 145), (144, 147, 148, 143), (139, 138, 137, 136), (140, 141, 134, 135), (128, 125, 130, 129), (126, 127, 132, 124), (127, 126, 122, 123), (128, 129, 121, 120), (120, 121, 118, 119), (123, 122, 117, 116), (135, 134, 115, 114), (136, 137, 112, 113), (112, 137, 108, 111), (135, 114, 110, 109), (146, 142, 145), (142, 146, 138, 139), (145, 142, 141, 140), (144, 150, 131), (143, 133, 149), (124, 132, 133, 143), (125, 144, 131, 130), (155, 158, 106, 107)])
me_plane_008.use_remesh_preserve_volume = False
me_plane_008.use_remesh_preserve_attributes = False
me_plane_008.use_mirror_vertex_groups = False
me_plane_008.update()

# ---- objects
ob_plane_025 = bpy.data.objects.new('Plane.025', me_plane_004)
ob_cube_020 = bpy.data.objects.new('Cube.020', me_cube_004)
ob_cube_019 = bpy.data.objects.new('Cube.019', me_cube_003)
ob_cube_018 = bpy.data.objects.new('Cube.018', me_cube_003)
ob_cube_017 = bpy.data.objects.new('Cube.017', me_cube_003)
ob_cube_016 = bpy.data.objects.new('Cube.016', me_cube_003)
ob_cube_015 = bpy.data.objects.new('Cube.015', me_cube_006)
ob_cube_014 = bpy.data.objects.new('Cube.014', me_cube)
ob_plane_024 = bpy.data.objects.new('Plane.024', me_plane_001)
ob_plane_023 = bpy.data.objects.new('Plane.023', me_plane_001)
ob_cube_013 = bpy.data.objects.new('Cube.013', me_cube_001)
ob_cube_012 = bpy.data.objects.new('Cube.012', me_cube_002)
ob_plane_022 = bpy.data.objects.new('Plane.022', me_plane_002)
ob_plane_021 = bpy.data.objects.new('Plane.021', me_plane_002)
ob_plane_020 = bpy.data.objects.new('Plane.020', me_plane_002)
ob_plane_019 = bpy.data.objects.new('Plane.019', me_plane_002)
ob_plane_018 = bpy.data.objects.new('Plane.018', me_plane_003)
ob_plane_017 = bpy.data.objects.new('Plane.017', me_plane_003)
ob_plane_016 = bpy.data.objects.new('Plane.016', me_plane_001)
ob_plane_015 = bpy.data.objects.new('Plane.015', me_plane_001)
ob_cube_011 = bpy.data.objects.new('Cube.011', me_cube_002)
ob_cube_010 = bpy.data.objects.new('Cube.010', me_cube_001)
ob_plane_014 = bpy.data.objects.new('Plane.014', me_plane_001)
ob_plane_013 = bpy.data.objects.new('Plane.013', me_plane_001)
ob_cube_009 = bpy.data.objects.new('Cube.009', me_cube)
ob_cube_008 = bpy.data.objects.new('Cube.008', me_cube_006)
ob_cube_007 = bpy.data.objects.new('Cube.007', me_cube_006)
ob_cube_006 = bpy.data.objects.new('Cube.006', me_cube)
ob_plane_012 = bpy.data.objects.new('Plane.012', me_plane_001)
ob_plane_011 = bpy.data.objects.new('Plane.011', me_plane_001)
ob_cube_005 = bpy.data.objects.new('Cube.005', me_cube_001)
ob_cube_002 = bpy.data.objects.new('Cube.002', me_cube_002)
ob_plane_010 = bpy.data.objects.new('Plane.010', me_plane_001)
ob_plane_009 = bpy.data.objects.new('Plane.009', me_plane_001)
ob_plane_008 = bpy.data.objects.new('Plane.008', me_plane_003)
ob_plane_007 = bpy.data.objects.new('Plane.007', me_plane_003)
ob_plane_006 = bpy.data.objects.new('Plane.006', me_plane_002)
ob_plane_005 = bpy.data.objects.new('Plane.005', me_plane_002)
ob_plane_004 = bpy.data.objects.new('Plane.004', me_plane_002)
ob_plane_003 = bpy.data.objects.new('Plane.003', me_plane_002)
ob_camera_001 = bpy.data.objects.new('Camera.001', cam_camera_001)
ob_cube_001 = bpy.data.objects.new('Cube.001', me_cube_002)
ob_cube = bpy.data.objects.new('Cube', me_cube_001)
ob_plane_002 = bpy.data.objects.new('Plane.002', me_plane_001)
ob_plane_001 = bpy.data.objects.new('Plane.001', me_plane_001)
ob_cube_004 = bpy.data.objects.new('Cube.004', me_cube)
ob_cube_003 = bpy.data.objects.new('Cube.003', me_cube_006)
ob_lamp_001 = bpy.data.objects.new('Lamp.001', light_lamp_001)
ob_lamp = bpy.data.objects.new('Lamp', light_lamp)
ob_plane = bpy.data.objects.new('Plane', me_plane)
ob_camera = bpy.data.objects.new('Camera', cam_camera)
ob_jeff = bpy.data.objects.new('Jeff', me_plane_008)

# ---- transforms, parenting, visibility, modifiers, constraints
ob_plane_025.location = (0.0, 0.0, 0.02273)
ob_plane_025.lock_rotations_4d = False
ob_plane_025.empty_display_type = 'ARROWS'
ob_plane_025.color = (0.0, 0.0, 0.0, 1.0)
ob_plane_025.lineart.crease_threshold = 0.0
ob_cube_020.location = (-0.0003877, 0.01205, 0.4323)
ob_cube_020.scale = (0.8585, 0.8697, 0.8834)
ob_cube_020.lock_rotations_4d = False
ob_cube_020.empty_display_type = 'ARROWS'
ob_cube_020.color = (0.0, 0.0, 0.0, 1.0)
ob_cube_020.show_texture_space = True
ob_cube_020.lineart.crease_threshold = 0.0
ob_cube_019.location = (-2.993, -3.971, 6.311)
ob_cube_019.scale = (0.6003, 0.6003, 1.123)
ob_cube_019.lock_rotations_4d = False
ob_cube_019.empty_display_type = 'ARROWS'
ob_cube_019.color = (0.0, 0.0, 0.0, 1.0)
ob_cube_019.lineart.crease_threshold = 0.0
ob_cube_018.location = (3.689, -4.795, 6.311)
ob_cube_018.scale = (0.6003, 0.6003, 1.123)
ob_cube_018.lock_rotations_4d = False
ob_cube_018.empty_display_type = 'ARROWS'
ob_cube_018.color = (0.0, 0.0, 0.0, 1.0)
ob_cube_018.lineart.crease_threshold = 0.0
ob_cube_017.location = (3.689, 3.004, 6.311)
ob_cube_017.scale = (0.6003, 0.6003, 1.123)
ob_cube_017.lock_rotations_4d = False
ob_cube_017.empty_display_type = 'ARROWS'
ob_cube_017.color = (0.0, 0.0, 0.0, 1.0)
ob_cube_017.lineart.crease_threshold = 0.0
ob_cube_016.location = (-2.993, 3.829, 6.311)
ob_cube_016.scale = (0.6003, 0.6003, 1.123)
ob_cube_016.lock_rotations_4d = False
ob_cube_016.empty_display_type = 'ARROWS'
ob_cube_016.color = (0.0, 0.0, 0.0, 1.0)
ob_cube_016.lineart.crease_threshold = 0.0
ob_cube_015.location = (-2.664, -3.471, 2.741)
ob_cube_015.scale = (1.096, 1.0, 1.0)
ob_cube_015.lock_rotations_4d = False
ob_cube_015.empty_display_type = 'ARROWS'
ob_cube_015.color = (0.0, 0.0, 0.0, 1.0)
ob_cube_015.show_texture_space = True
ob_cube_015.lineart.crease_threshold = 0.0
ob_cube_014.location = (-2.452, -3.471, 2.741)
ob_cube_014.scale = (1.096, 1.0, 1.0)
ob_cube_014.lock_rotations_4d = False
ob_cube_014.empty_display_type = 'ARROWS'
ob_cube_014.color = (0.0, 0.0, 0.0, 1.0)
ob_cube_014.lineart.crease_threshold = 0.0
ob_plane_024.location = (-5.188, -5.787, 3.156)
ob_plane_024.rotation_euler = (1.571, -0.0, -0.0)
ob_plane_024.scale = (1.096, 1.0, 1.0)
ob_plane_024.lock_rotations_4d = False
ob_plane_024.empty_display_type = 'ARROWS'
ob_plane_024.color = (0.0, 0.0, 0.0, 1.0)
ob_plane_024.lineart.crease_threshold = 0.0
ob_plane_023.location = (-5.187, -5.785, 1.445)
ob_plane_023.rotation_euler = (1.571, -0.0, -0.0)
ob_plane_023.scale = (1.096, 1.0, 1.0)
ob_plane_023.lock_rotations_4d = False
ob_plane_023.empty_display_type = 'ARROWS'
ob_plane_023.color = (0.0, 0.0, 0.0, 1.0)
ob_plane_023.lineart.crease_threshold = 0.0
ob_cube_013.location = (-2.415, -4.893, 3.159)
ob_cube_013.scale = (1.096, 1.0, 1.0)
ob_cube_013.lock_rotations_4d = False
ob_cube_013.empty_display_type = 'ARROWS'
ob_cube_013.color = (0.0, 0.0, 0.0, 1.0)
ob_cube_013.show_texture_space = True
ob_cube_013.lineart.crease_threshold = 0.0
ob_cube_012.location = (-2.415, -4.893, 1.445)
ob_cube_012.scale = (1.096, 1.0, 1.0)
ob_cube_012.lock_rotations_4d = False
ob_cube_012.empty_display_type = 'ARROWS'
ob_cube_012.color = (0.0, 0.0, 0.0, 1.0)
ob_cube_012.show_texture_space = True
ob_cube_012.lineart.crease_threshold = 0.0
ob_plane_022.location = (-6.522, -4.403, 3.437)
ob_plane_022.scale = (0.761, 0.6942, 0.6942)
ob_plane_022.lock_rotations_4d = False
ob_plane_022.empty_display_type = 'ARROWS'
ob_plane_022.color = (0.0, 0.0, 0.0, 1.0)
ob_plane_022.lineart.crease_threshold = 0.0
ob_plane_021.location = (-6.522, -3.403, 3.437)
ob_plane_021.scale = (0.761, 0.6942, 0.6942)
ob_plane_021.lock_rotations_4d = False
ob_plane_021.empty_display_type = 'ARROWS'
ob_plane_021.color = (0.0, 0.0, 0.0, 1.0)
ob_plane_021.lineart.crease_threshold = 0.0
ob_plane_020.location = (-6.522, -3.403, 1.737)
ob_plane_020.scale = (0.761, 0.6942, 0.6942)
ob_plane_020.lock_rotations_4d = False
ob_plane_020.empty_display_type = 'ARROWS'
ob_plane_020.color = (0.0, 0.0, 0.0, 1.0)
ob_plane_020.lineart.crease_threshold = 0.0
ob_plane_019.location = (-6.522, -4.403, 1.737)
ob_plane_019.scale = (0.761, 0.6942, 0.6942)
ob_plane_019.lock_rotations_4d = False
ob_plane_019.empty_display_type = 'ARROWS'
ob_plane_019.color = (0.0, 0.0, 0.0, 1.0)
ob_plane_019.lineart.crease_threshold = 0.0
ob_plane_018.location = (-6.522, -3.66, 4.831)
ob_plane_018.scale = (0.4881, 0.4452, 1.318)
ob_plane_018.lock_rotations_4d = False
ob_plane_018.empty_display_type = 'ARROWS'
ob_plane_018.color = (0.0, 0.0, 0.0, 1.0)
ob_plane_018.lineart.crease_threshold = 0.0
ob_plane_017.location = (-6.522, -3.06, 4.831)
ob_plane_017.scale = (0.4881, 0.4452, 1.318)
ob_plane_017.lock_rotations_4d = False
ob_plane_017.empty_display_type = 'ARROWS'
ob_plane_017.color = (0.0, 0.0, 0.0, 1.0)
ob_plane_017.lineart.crease_threshold = 0.0
ob_plane_016.location = (-6.521, -2.154, 3.168)
ob_plane_016.rotation_euler = (1.571, -0.0, -1.571)
ob_plane_016.scale = (1.0, 1.0, 1.096)
ob_plane_016.lock_rotations_4d = False
ob_plane_016.empty_display_type = 'ARROWS'
ob_plane_016.color = (0.0, 0.0, 0.0, 1.0)
ob_plane_016.lineart.crease_threshold = 0.0
ob_plane_015.location = (-6.521, -2.165, 1.477)
ob_plane_015.rotation_euler = (1.571, -0.0, -1.571)
ob_plane_015.scale = (1.0, 1.0, 1.096)
ob_plane_015.lock_rotations_4d = False
ob_plane_015.empty_display_type = 'ARROWS'
ob_plane_015.color = (0.0, 0.0, 0.0, 1.0)
ob_plane_015.lineart.crease_threshold = 0.0
ob_cube_011.location = (4.034, -5.734, 1.445)
ob_cube_011.scale = (1.096, 1.0, 1.0)
ob_cube_011.lock_rotations_4d = False
ob_cube_011.empty_display_type = 'ARROWS'
ob_cube_011.color = (0.0, 0.0, 0.0, 1.0)
ob_cube_011.show_texture_space = True
ob_cube_011.lineart.crease_threshold = 0.0
ob_cube_010.location = (4.034, -5.734, 3.159)
ob_cube_010.scale = (1.096, 1.0, 1.0)
ob_cube_010.lock_rotations_4d = False
ob_cube_010.empty_display_type = 'ARROWS'
ob_cube_010.color = (0.0, 0.0, 0.0, 1.0)
ob_cube_010.show_texture_space = True
ob_cube_010.lineart.crease_threshold = 0.0
ob_plane_014.location = (1.263, -6.613, 1.445)
ob_plane_014.rotation_euler = (1.571, -0.0, -0.0)
ob_plane_014.scale = (1.096, 1.0, 1.0)
ob_plane_014.lock_rotations_4d = False
ob_plane_014.empty_display_type = 'ARROWS'
ob_plane_014.color = (0.0, 0.0, 0.0, 1.0)
ob_plane_014.lineart.crease_threshold = 0.0
ob_plane_013.location = (1.262, -6.615, 3.156)
ob_plane_013.rotation_euler = (1.571, -0.0, -0.0)
ob_plane_013.scale = (1.096, 1.0, 1.0)
ob_plane_013.lock_rotations_4d = False
ob_plane_013.empty_display_type = 'ARROWS'
ob_plane_013.color = (0.0, 0.0, 0.0, 1.0)
ob_plane_013.lineart.crease_threshold = 0.0
ob_cube_009.location = (4.047, -4.312, 2.741)
ob_cube_009.scale = (1.096, 1.0, 1.0)
ob_cube_009.lock_rotations_4d = False
ob_cube_009.empty_display_type = 'ARROWS'
ob_cube_009.color = (0.0, 0.0, 0.0, 1.0)
ob_cube_009.lineart.crease_threshold = 0.0
ob_cube_008.location = (3.785, -4.312, 2.741)
ob_cube_008.scale = (1.096, 1.0, 1.0)
ob_cube_008.lock_rotations_4d = False
ob_cube_008.empty_display_type = 'ARROWS'
ob_cube_008.color = (0.0, 0.0, 0.0, 1.0)
ob_cube_008.show_texture_space = True
ob_cube_008.lineart.crease_threshold = 0.0
ob_cube_007.location = (3.785, 3.451, 2.741)
ob_cube_007.scale = (1.096, 1.0, 1.0)
ob_cube_007.lock_rotations_4d = False
ob_cube_007.empty_display_type = 'ARROWS'
ob_cube_007.color = (0.0, 0.0, 0.0, 1.0)
ob_cube_007.show_texture_space = True
ob_cube_007.lineart.crease_threshold = 0.0
ob_cube_006.location = (4.047, 3.451, 2.741)
ob_cube_006.scale = (1.096, 1.0, 1.0)
ob_cube_006.lock_rotations_4d = False
ob_cube_006.empty_display_type = 'ARROWS'
ob_cube_006.color = (0.0, 0.0, 0.0, 1.0)
ob_cube_006.lineart.crease_threshold = 0.0
ob_plane_012.location = (1.262, 1.149, 3.156)
ob_plane_012.rotation_euler = (1.571, -0.0, -0.0)
ob_plane_012.scale = (1.096, 1.0, 1.0)
ob_plane_012.lock_rotations_4d = False
ob_plane_012.empty_display_type = 'ARROWS'
ob_plane_012.color = (0.0, 0.0, 0.0, 1.0)
ob_plane_012.lineart.crease_threshold = 0.0
ob_plane_011.location = (1.263, 1.151, 1.445)
ob_plane_011.rotation_euler = (1.571, -0.0, -0.0)
ob_plane_011.scale = (1.096, 1.0, 1.0)
ob_plane_011.lock_rotations_4d = False
ob_plane_011.empty_display_type = 'ARROWS'
ob_plane_011.color = (0.0, 0.0, 0.0, 1.0)
ob_plane_011.lineart.crease_threshold = 0.0
ob_cube_005.location = (4.034, 2.029, 3.159)
ob_cube_005.scale = (1.096, 1.0, 1.0)
ob_cube_005.lock_rotations_4d = False
ob_cube_005.empty_display_type = 'ARROWS'
ob_cube_005.color = (0.0, 0.0, 0.0, 1.0)
ob_cube_005.show_texture_space = True
ob_cube_005.lineart.crease_threshold = 0.0
ob_cube_002.location = (4.034, 2.029, 1.445)
ob_cube_002.scale = (1.096, 1.0, 1.0)
ob_cube_002.lock_rotations_4d = False
ob_cube_002.empty_display_type = 'ARROWS'
ob_cube_002.color = (0.0, 0.0, 0.0, 1.0)
ob_cube_002.show_texture_space = True
ob_cube_002.lineart.crease_threshold = 0.0
ob_plane_010.location = (-6.521, 5.598, 1.477)
ob_plane_010.rotation_euler = (1.571, -0.0, -1.571)
ob_plane_010.scale = (1.0, 1.0, 1.096)
ob_plane_010.lock_rotations_4d = False
ob_plane_010.empty_display_type = 'ARROWS'
ob_plane_010.color = (0.0, 0.0, 0.0, 1.0)
ob_plane_010.lineart.crease_threshold = 0.0
ob_plane_009.location = (-6.521, 5.61, 3.168)
ob_plane_009.rotation_euler = (1.571, -0.0, -1.571)
ob_plane_009.scale = (1.0, 1.0, 1.096)
ob_plane_009.lock_rotations_4d = False
ob_plane_009.empty_display_type = 'ARROWS'
ob_plane_009.color = (0.0, 0.0, 0.0, 1.0)
ob_plane_009.lineart.crease_threshold = 0.0
ob_plane_008.location = (-6.522, 4.704, 4.831)
ob_plane_008.scale = (0.4881, 0.4452, 1.318)
ob_plane_008.lock_rotations_4d = False
ob_plane_008.empty_display_type = 'ARROWS'
ob_plane_008.color = (0.0, 0.0, 0.0, 1.0)
ob_plane_008.lineart.crease_threshold = 0.0
ob_plane_007.location = (-6.522, 4.104, 4.831)
ob_plane_007.scale = (0.4881, 0.4452, 1.318)
ob_plane_007.lock_rotations_4d = False
ob_plane_007.empty_display_type = 'ARROWS'
ob_plane_007.color = (0.0, 0.0, 0.0, 1.0)
ob_plane_007.lineart.crease_threshold = 0.0
ob_plane_006.location = (-6.522, 3.36, 1.737)
ob_plane_006.scale = (0.761, 0.6942, 0.6942)
ob_plane_006.lock_rotations_4d = False
ob_plane_006.empty_display_type = 'ARROWS'
ob_plane_006.color = (0.0, 0.0, 0.0, 1.0)
ob_plane_006.lineart.crease_threshold = 0.0
ob_plane_005.location = (-6.522, 4.36, 1.737)
ob_plane_005.scale = (0.761, 0.6942, 0.6942)
ob_plane_005.lock_rotations_4d = False
ob_plane_005.empty_display_type = 'ARROWS'
ob_plane_005.color = (0.0, 0.0, 0.0, 1.0)
ob_plane_005.lineart.crease_threshold = 0.0
ob_plane_004.location = (-6.522, 4.36, 3.437)
ob_plane_004.scale = (0.761, 0.6942, 0.6942)
ob_plane_004.lock_rotations_4d = False
ob_plane_004.empty_display_type = 'ARROWS'
ob_plane_004.color = (0.0, 0.0, 0.0, 1.0)
ob_plane_004.lineart.crease_threshold = 0.0
ob_plane_003.location = (-6.522, 3.36, 3.437)
ob_plane_003.scale = (0.761, 0.6942, 0.6942)
ob_plane_003.lock_rotations_4d = False
ob_plane_003.empty_display_type = 'ARROWS'
ob_plane_003.color = (0.0, 0.0, 0.0, 1.0)
ob_plane_003.lineart.crease_threshold = 0.0
ob_camera_001.location = (-10.42, -3.704, 2.086)
ob_camera_001.rotation_euler = (1.454, -0.002484, -0.7891)
ob_camera_001.lock_rotations_4d = False
ob_camera_001.empty_display_type = 'ARROWS'
ob_camera_001.color = (0.0, 0.0, 0.0, 1.0)
ob_camera_001.lineart.crease_threshold = 0.0
ob_cube_001.location = (-2.415, 2.871, 1.445)
ob_cube_001.scale = (1.096, 1.0, 1.0)
ob_cube_001.lock_rotations_4d = False
ob_cube_001.empty_display_type = 'ARROWS'
ob_cube_001.color = (0.0, 0.0, 0.0, 1.0)
ob_cube_001.show_texture_space = True
ob_cube_001.lineart.crease_threshold = 0.0
ob_cube.location = (-2.415, 2.871, 3.159)
ob_cube.scale = (1.096, 1.0, 1.0)
ob_cube.lock_rotations_4d = False
ob_cube.empty_display_type = 'ARROWS'
ob_cube.color = (0.0, 0.0, 0.0, 1.0)
ob_cube.show_texture_space = True
ob_cube.lineart.crease_threshold = 0.0
ob_plane_002.location = (-5.187, 1.978, 1.445)
ob_plane_002.rotation_euler = (1.571, -0.0, -0.0)
ob_plane_002.scale = (1.096, 1.0, 1.0)
ob_plane_002.lock_rotations_4d = False
ob_plane_002.empty_display_type = 'ARROWS'
ob_plane_002.color = (0.0, 0.0, 0.0, 1.0)
ob_plane_002.lineart.crease_threshold = 0.0
ob_plane_001.location = (-5.188, 1.976, 3.156)
ob_plane_001.rotation_euler = (1.571, -0.0, -0.0)
ob_plane_001.scale = (1.096, 1.0, 1.0)
ob_plane_001.lock_rotations_4d = False
ob_plane_001.empty_display_type = 'ARROWS'
ob_plane_001.color = (0.0, 0.0, 0.0, 1.0)
ob_plane_001.lineart.crease_threshold = 0.0
ob_cube_004.location = (-2.452, 4.293, 2.741)
ob_cube_004.scale = (1.096, 1.0, 1.0)
ob_cube_004.lock_rotations_4d = False
ob_cube_004.empty_display_type = 'ARROWS'
ob_cube_004.color = (0.0, 0.0, 0.0, 1.0)
ob_cube_004.lineart.crease_threshold = 0.0
ob_cube_003.location = (-2.664, 4.293, 2.741)
ob_cube_003.scale = (1.096, 1.0, 1.0)
ob_cube_003.lock_rotations_4d = False
ob_cube_003.empty_display_type = 'ARROWS'
ob_cube_003.color = (0.0, 0.0, 0.0, 1.0)
ob_cube_003.show_texture_space = True
ob_cube_003.lineart.crease_threshold = 0.0
ob_lamp_001.location = (-10.68, 0.2165, 20.36)
ob_lamp_001.rotation_euler = (-0.2123, -0.149, 0.4698)
ob_lamp_001.lock_rotations_4d = False
ob_lamp_001.empty_display_type = 'ARROWS'
ob_lamp_001.color = (0.0, 0.0, 0.0, 1.0)
ob_lamp_001.lineart.crease_threshold = 0.0
ob_lamp.location = (0.07246, -0.02002, 21.0)
ob_lamp.lock_rotations_4d = False
ob_lamp.empty_display_type = 'ARROWS'
ob_lamp.color = (0.0, 0.0, 0.0, 1.0)
ob_lamp.lineart.crease_threshold = 0.0
ob_plane.location = (0.0, 0.0, 0.0)
ob_plane.lock_rotations_4d = False
ob_plane.empty_display_type = 'ARROWS'
ob_plane.color = (0.0, 0.0, 0.0, 1.0)
ob_plane.lineart.crease_threshold = 0.0
ob_camera.location = (-9.959, -9.99, 10.33)
ob_camera.rotation_euler = (1.047, -0.0, -0.7854)
ob_camera.lock_rotations_4d = False
ob_camera.empty_display_type = 'ARROWS'
ob_camera.color = (0.0, 0.0, 0.0, 1.0)
ob_camera.lineart.crease_threshold = 0.0
ob_jeff.location = (-6.518, 0.336, 0.4521)
ob_jeff.lock_rotations_4d = False
ob_jeff.empty_display_type = 'ARROWS'
ob_jeff.color = (0.0, 0.0, 0.0, 1.0)
ob_jeff.lineart.crease_threshold = 0.0

# ---- collection membership
col_collection_1.objects.link(ob_plane_025)
col_collection_1.objects.link(ob_cube_020)
col_collection_1.objects.link(ob_cube_019)
col_collection_1.objects.link(ob_cube_018)
col_collection_1.objects.link(ob_cube_017)
col_collection_1.objects.link(ob_cube_016)
col_collection_1.objects.link(ob_cube_015)
col_collection_1.objects.link(ob_cube_014)
col_collection_1.objects.link(ob_plane_024)
col_collection_1.objects.link(ob_plane_023)
col_collection_1.objects.link(ob_cube_013)
col_collection_1.objects.link(ob_cube_012)
col_collection_1.objects.link(ob_plane_022)
col_collection_1.objects.link(ob_plane_021)
col_collection_1.objects.link(ob_plane_020)
col_collection_1.objects.link(ob_plane_019)
col_collection_1.objects.link(ob_plane_018)
col_collection_1.objects.link(ob_plane_017)
col_collection_1.objects.link(ob_plane_016)
col_collection_1.objects.link(ob_plane_015)
col_collection_1.objects.link(ob_cube_011)
col_collection_1.objects.link(ob_cube_010)
col_collection_1.objects.link(ob_plane_014)
col_collection_1.objects.link(ob_plane_013)
col_collection_1.objects.link(ob_cube_009)
col_collection_1.objects.link(ob_cube_008)
col_collection_1.objects.link(ob_cube_007)
col_collection_1.objects.link(ob_cube_006)
col_collection_1.objects.link(ob_plane_012)
col_collection_1.objects.link(ob_plane_011)
col_collection_1.objects.link(ob_cube_005)
col_collection_1.objects.link(ob_cube_002)
col_collection_1.objects.link(ob_plane_010)
col_collection_1.objects.link(ob_plane_009)
col_collection_1.objects.link(ob_plane_008)
col_collection_1.objects.link(ob_plane_007)
col_collection_1.objects.link(ob_plane_006)
col_collection_1.objects.link(ob_plane_005)
col_collection_1.objects.link(ob_plane_004)
col_collection_1.objects.link(ob_plane_003)
col_collection_1.objects.link(ob_camera_001)
col_collection_1.objects.link(ob_cube_001)
col_collection_1.objects.link(ob_cube)
col_collection_1.objects.link(ob_plane_002)
col_collection_1.objects.link(ob_plane_001)
col_collection_1.objects.link(ob_cube_004)
col_collection_1.objects.link(ob_cube_003)
col_collection_1.objects.link(ob_lamp_001)
col_collection_1.objects.link(ob_lamp)
col_collection_1.objects.link(ob_plane)
col_collection_1.objects.link(ob_camera)
col_collection_1.objects.link(ob_jeff)

# ---- scene / render settings (as saved in the file)
scene.camera = ob_camera
scene.frame_start = 1; scene.frame_end = 250; scene.frame_set(1)
scene.render.engine = 'BLENDER_EEVEE_NEXT'
scene.render.image_settings.compression = 90
scene.render.resolution_x = 1024
scene.render.resolution_y = 768
scene.render.fps = 25
scene.render.dither_intensity = 0.0
scene.render.use_compositing = False
scene.render.use_sequencer = False
scene.render.use_file_extension = False
scene.render.bake_bias = 0.0
scene.render.use_stamp_time = False
scene.render.use_stamp_date = False
scene.render.use_stamp_frame = False
scene.render.use_stamp_camera = False
scene.render.use_stamp_scene = False
scene.render.use_stamp_filename = False
scene.render.use_stamp_render_time = False
scene.render.stamp_font_size = 0
scene.cycles.use_denoising = False
scene.cycles.samples = 10
scene.cycles.sampling_pattern = 'TABULATED_SOBOL'
scene.cycles.light_sampling_threshold = 0.0
scene.cycles.use_adaptive_sampling = False
scene.cycles.use_light_tree = False
scene.cycles.blur_glossy = 0.0
scene.cycles.volume_bounces = 1
scene.cycles.pixel_filter_type = 'GAUSSIAN'
scene.cycles.sample_clamp_indirect = 0.0
scene.view_settings.view_transform = 'Raw'
bpy.context.view_layer.update()
